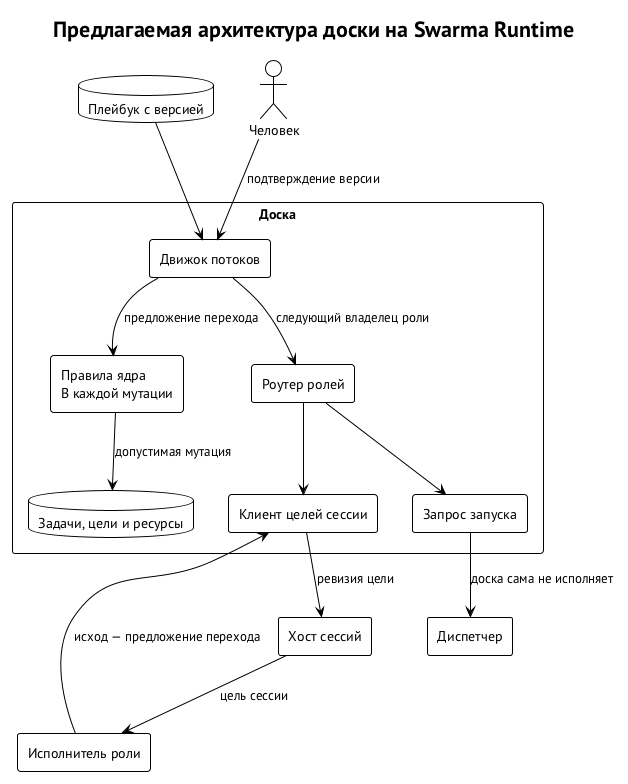

The diagram above was rendered by PlantUML. Its source (embedded in the PNG):
@startuml board-components
!theme plain
skinparam defaultFontName "PT Sans"
skinparam shadowing false
skinparam packageStyle rectangle
title Предлагаемая архитектура доски на Swarma Runtime
database "Плейбук с версией" as P
actor "Человек" as H
package "Доска" {
  rectangle "Движок потоков" as F
  rectangle "Правила ядра\nВ каждой мутации" as K
  database "Задачи, цели и ресурсы" as T
  rectangle "Роутер ролей" as R
  rectangle "Запрос запуска" as S
  rectangle "Клиент целей сессии" as G
}
rectangle "Диспетчер" as D
rectangle "Хост сессий" as HOST
rectangle "Исполнитель роли" as A
P --> F
H --> F : подтверждение версии
F --> K : предложение перехода
K --> T : допустимая мутация
F --> R : следующий владелец роли
R --> S
R --> G
S --> D : доска сама не исполняет
G --> HOST : ревизия цели
HOST --> A : цель сессии
A --> G : исход — предложение перехода
@enduml